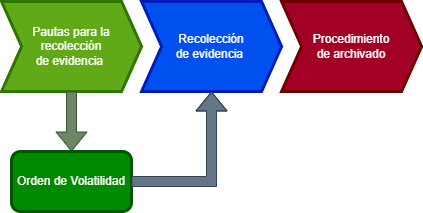

The diagram above was exported from draw.io. Its source (the exported page's mxGraphModel, read from the mxfile embedded in the PNG):
<mxGraphModel dx="1434" dy="884" grid="1" gridSize="10" guides="1" tooltips="1" connect="1" arrows="1" fold="1" page="1" pageScale="1" pageWidth="827" pageHeight="1169" math="0" shadow="0">
  <root>
    <mxCell id="0" />
    <mxCell id="1" parent="0" />
    <mxCell id="PUETzqHfii0PhjG6wIuB-1" value="Recolección&lt;br&gt;de evidencia&amp;nbsp;" style="shape=step;perimeter=stepPerimeter;whiteSpace=wrap;html=1;fixedSize=1;fillColor=#0050ef;fontColor=#ffffff;strokeColor=#001DBC;strokeWidth=3;" vertex="1" parent="1">
      <mxGeometry x="270" y="300" width="140" height="90" as="geometry" />
    </mxCell>
    <mxCell id="PUETzqHfii0PhjG6wIuB-2" value="Pautas para la recolección&lt;br&gt;de evidencia&amp;nbsp;" style="shape=step;perimeter=stepPerimeter;whiteSpace=wrap;html=1;fixedSize=1;strokeWidth=3;fillColor=#60a917;fontColor=#ffffff;strokeColor=#2D7600;" vertex="1" parent="1">
      <mxGeometry x="130" y="300" width="140" height="90" as="geometry" />
    </mxCell>
    <mxCell id="PUETzqHfii0PhjG6wIuB-3" value="" style="shape=flexArrow;endArrow=classic;html=1;rounded=0;exitX=0.5;exitY=1;exitDx=0;exitDy=0;entryX=0.5;entryY=0;entryDx=0;entryDy=0;fillColor=#6d8764;strokeColor=#3A5431;" edge="1" parent="1" source="PUETzqHfii0PhjG6wIuB-2" target="PUETzqHfii0PhjG6wIuB-4">
      <mxGeometry width="50" height="50" relative="1" as="geometry">
        <mxPoint x="110" y="520" as="sourcePoint" />
        <mxPoint x="200" y="450" as="targetPoint" />
      </mxGeometry>
    </mxCell>
    <mxCell id="PUETzqHfii0PhjG6wIuB-4" value="Orden de Volatilidad" style="rounded=1;whiteSpace=wrap;html=1;fillColor=#008a00;fontColor=#ffffff;strokeColor=#005700;strokeWidth=3;" vertex="1" parent="1">
      <mxGeometry x="140" y="450" width="120" height="60" as="geometry" />
    </mxCell>
    <mxCell id="PUETzqHfii0PhjG6wIuB-6" value="Procedimiento&lt;br&gt;de archivado" style="shape=step;perimeter=stepPerimeter;whiteSpace=wrap;html=1;fixedSize=1;fillColor=#a20025;fontColor=#ffffff;strokeColor=#6F0000;strokeWidth=3;" vertex="1" parent="1">
      <mxGeometry x="410" y="300" width="140" height="90" as="geometry" />
    </mxCell>
    <mxCell id="PUETzqHfii0PhjG6wIuB-10" value="" style="shape=flexArrow;endArrow=classic;html=1;rounded=0;exitX=1;exitY=0.5;exitDx=0;exitDy=0;entryX=0.5;entryY=1;entryDx=0;entryDy=0;fillColor=#647687;strokeColor=#314354;" edge="1" parent="1" source="PUETzqHfii0PhjG6wIuB-4" target="PUETzqHfii0PhjG6wIuB-1">
      <mxGeometry width="50" height="50" relative="1" as="geometry">
        <mxPoint x="280" y="490" as="sourcePoint" />
        <mxPoint x="330" y="440" as="targetPoint" />
        <Array as="points">
          <mxPoint x="340" y="480" />
        </Array>
      </mxGeometry>
    </mxCell>
  </root>
</mxGraphModel>